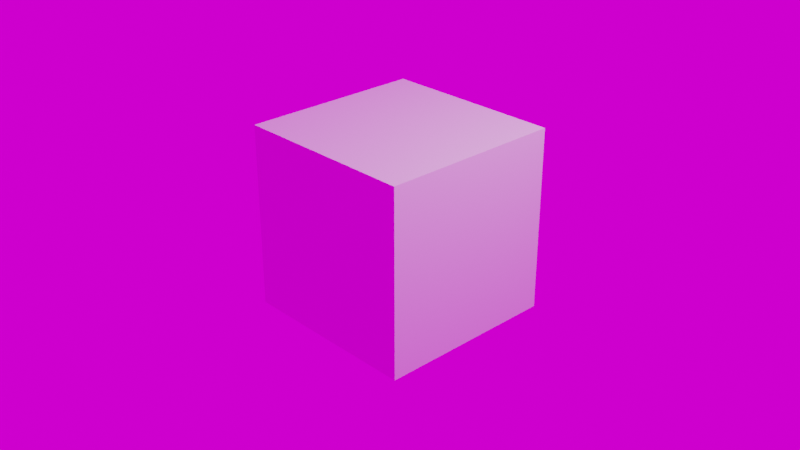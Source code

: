 # Source: world.blend  (saved by Blender 3.0.35; exported with 4.5.12 LTS)
import bpy
from mathutils import Matrix  # noqa: F401  (used for matrix-valued properties, if any)

bpy.ops.wm.read_factory_settings(use_empty=True)
scene = bpy.context.scene
scene.name = 'Scene'

# ---- collections
col_collection = bpy.data.collections.new('Collection'); scene.collection.children.link(col_collection)

# ---- images (referenced by path relative to the original .blend; pixels are not part of the script)
import os
ASSET_DIR = os.environ.get("B2B_ASSET_DIR", "")  # directory of the original .blend (textures are referenced by path, not embedded)
HERE = os.path.dirname(os.path.abspath(__file__))  # packed textures are extracted next to this script under _unpacked/

def load_image(name, relpath, width, height, colorspace="sRGB"):
    """Load a texture the original file referenced (path relative to the .blend, or extracted next to this script)."""
    p = next((c for c in (os.path.join(HERE, relpath), os.path.join(ASSET_DIR, relpath)) if relpath and os.path.exists(c)), "")
    if p:
        img = bpy.data.images.load(p, check_existing=True)
        img.name = name
    else:  # same state as the original file: an image datablock whose file is absent (Cycles renders it pink)
        img = bpy.data.images.new(name, width, height)
        img.source = "FILE"
        img.filepath = "//" + (relpath or name)
    img.colorspace_settings.name = colorspace
    return img
img_forest_exr = load_image('forest.exr', 'forest.exr', 1024, 1024, 'Linear Rec.709')

# ---- materials (node trees are filled in below, after node groups)
mat_material = bpy.data.materials.new('Material')
mat_material.alpha_threshold = 0.0
mat_material.use_transparent_shadow = False
mat_material.line_color = (0.0, 0.0, 0.0, 1.0)

# ---- node groups
ng_adjt_quick_world = bpy.data.node_groups.new('adjt_quick_world', 'ShaderNodeTree')
_s = ng_adjt_quick_world.interface.new_socket(name='Shader', in_out='OUTPUT', socket_type='NodeSocketShader')
_s = ng_adjt_quick_world.interface.new_socket(name='BG Color', in_out='INPUT', socket_type='NodeSocketColor')
_s.default_value = (1.0, 1.0, 1.0, 1.0)
_s = ng_adjt_quick_world.interface.new_socket(name='BG Strength', in_out='INPUT', socket_type='NodeSocketFloat')
_s.default_value = 1.0
_s.min_value = 0.0
_s.max_value = 1e+06
_s = ng_adjt_quick_world.interface.new_socket(name='Mix BG', in_out='INPUT', socket_type='NodeSocketFloat')
_s.min_value = 0.0
_s.max_value = 1.0
_s = ng_adjt_quick_world.interface.new_socket(name='Rotation', in_out='INPUT', socket_type='NodeSocketVector')
_s.subtype = 'EULER'
_s = ng_adjt_quick_world.interface.new_socket(name='Hue', in_out='INPUT', socket_type='NodeSocketFloat')
_s.default_value = 0.5
_s.min_value = 0.0
_s.max_value = 1.0
_s = ng_adjt_quick_world.interface.new_socket(name='Saturation', in_out='INPUT', socket_type='NodeSocketFloat')
_s.default_value = 1.0
_s.min_value = 0.0
_s.max_value = 2.0
_s = ng_adjt_quick_world.interface.new_socket(name='Value', in_out='INPUT', socket_type='NodeSocketFloat')
_s.default_value = 1.0
_s.min_value = 0.0
_s.max_value = 2.0
_s = ng_adjt_quick_world.interface.new_socket(name='Factor', in_out='INPUT', socket_type='NodeSocketFloat')
_s.subtype = 'FACTOR'
_s.default_value = 1.0
_s.min_value = 0.0
_s.max_value = 1.0
_N = ng_adjt_quick_world.nodes; _L = ng_adjt_quick_world.links
n0 = _N.new('ShaderNodeBackground'); n0.name = 'SSM_BG'; n0.location = (305, -215)
n1 = _N.new('ShaderNodeTexCoord'); n1.name = 'SSM_Tc'; n1.location = (-595, -215)
n2 = _N.new('ShaderNodeMixShader'); n2.name = 'Mix Shader'; n2.location = (576, -103)
n3 = _N.new('ShaderNodeBackground'); n3.name = 'Background'; n3.location = (308, -57)
n4 = _N.new('ShaderNodeMapping'); n4.name = 'SSM_Mapping'; n4.location = (-395, -215)
n5 = _N.new('ShaderNodeLightPath'); n5.name = 'Light Path'; n5.location = (37, 220)
n6 = _N.new('ShaderNodeMath'); n6.name = 'Math'; n6.location = (314, 135)
n6.operation = 'MULTIPLY'
n7 = _N.new('NodeGroupOutput'); n7.name = 'Group Output'; n7.location = (776, -101)
n8 = _N.new('ShaderNodeHueSaturation'); n8.name = 'SSM_HSV'; n8.location = (105, -215)
n9 = _N.new('ShaderNodeTexEnvironment'); n9.name = 'Image'; n9.location = (-195, -215)
n9.image = img_forest_exr
n10 = _N.new('NodeGroupInput'); n10.name = 'Group Input'; n10.location = (-623, 60)
_L.new(n2.outputs[0], n7.inputs[0])
_L.new(n8.outputs[0], n0.inputs[0])
_L.new(n4.outputs[0], n9.inputs[0])
_L.new(n1.outputs[0], n4.inputs[0])
_L.new(n0.outputs[0], n2.inputs[1])
_L.new(n3.outputs[0], n2.inputs[2])
_L.new(n5.outputs[0], n6.inputs[0])
_L.new(n6.outputs[0], n2.inputs[0])
_L.new(n9.outputs[0], n8.inputs[4])
_L.new(n10.outputs[0], n3.inputs[0])
_L.new(n10.outputs[1], n3.inputs[1])
_L.new(n10.outputs[2], n6.inputs[1])
_L.new(n10.outputs[4], n8.inputs[0])
_L.new(n10.outputs[5], n8.inputs[1])
_L.new(n10.outputs[6], n8.inputs[2])
_L.new(n10.outputs[7], n8.inputs[3])
_L.new(n10.outputs[3], n4.inputs[2])
n7.is_active_output = True

# ---- material node trees
mat_material.use_nodes = True; mat_material.node_tree.nodes.clear()
_N = mat_material.node_tree.nodes; _L = mat_material.node_tree.links
n0 = _N.new('ShaderNodeOutputMaterial'); n0.name = 'Material Output'; n0.location = (300, 300)
n1 = _N.new('ShaderNodeBsdfPrincipled'); n1.name = 'Principled BSDF'; n1.location = (10, 300)
n1.distribution = 'GGX'
n1.subsurface_method = 'RANDOM_WALK_SKIN'
n1.inputs[2].default_value = 0.4
n1.inputs[3].default_value = 1.45
n1.inputs[27].default_value = (0.0, 0.0, 0.0, 1.0)
n1.inputs[28].default_value = 1.0
_L.new(n1.outputs[0], n0.inputs[0])
n0.is_active_output = True

# ---- world
world_sss = bpy.data.worlds.new('sss'); scene.world = world_sss
world_sss.use_nodes = True; world_sss.node_tree.nodes.clear()
_N = world_sss.node_tree.nodes; _L = world_sss.node_tree.links
n0 = _N.new('ShaderNodeOutputWorld'); n0.name = 'World Output'; n0.location = (712, 250)
n1 = _N.new('ShaderNodeGroup'); n1.name = 'Group'; n1.location = (459, 265)
n1.width = 207
n1.node_tree = ng_adjt_quick_world
n1.inputs[0].default_value = (1.0, 1.0, 1.0, 1.0)
n1.inputs[1].default_value = 1.0
n1.inputs[2].default_value = 0.0
n1.inputs[3].default_value = (0.0, 0.0, 0.0)
n1.inputs[4].default_value = 0.5
n1.inputs[5].default_value = 1.0
n1.inputs[6].default_value = 1.0
n1.inputs[7].default_value = 1.0
_L.new(n1.outputs[0], n0.inputs[0])
n0.is_active_output = True
world_sss.color = (0.05088, 0.05088, 0.05088)
world_sss.use_sun_shadow = False
world_sss.sun_shadow_jitter_overblur = 0.0

# ---- cameras
cam_camera = bpy.data.cameras.new('Camera')
cam_camera.clip_end = 100.0
cam_camera.ortho_scale = 7.314

# ---- lights
light_light = bpy.data.lights.new('Light', 'POINT')
light_light.transmission_factor = 0.0
light_light.energy = 1000.0
light_light.shadow_soft_size = 0.1
light_light.shadow_maximum_resolution = 0.006
light_light.use_absolute_resolution = True

# ---- meshes
me_cube = bpy.data.meshes.new('Cube')
me_cube.from_pydata([(1.0, 1.0, 1.0), (1.0, 1.0, -1.0), (1.0, -1.0, 1.0), (1.0, -1.0, -1.0), (-1.0, 1.0, 1.0), (-1.0, 1.0, -1.0), (-1.0, -1.0, 1.0), (-1.0, -1.0, -1.0)], [], [(0, 4, 6, 2), (3, 2, 6, 7), (7, 6, 4, 5), (5, 1, 3, 7), (1, 0, 2, 3), (5, 4, 0, 1)])
_uv = me_cube.uv_layers.new(name='UVMap')
_uv.uv.foreach_set('vector', [0.625, 0.5, 0.875, 0.5, 0.875, 0.75, 0.625, 0.75, 0.375, 0.75, 0.625, 0.75, 0.625, 1.0, 0.375, 1.0, 0.375, 0.0, 0.625, 0.0, 0.625, 0.25, 0.375, 0.25, 0.125, 0.5, 0.375, 0.5, 0.375, 0.75, 0.125, 0.75, 0.375, 0.5, 0.625, 0.5, 0.625, 0.75, 0.375, 0.75, 0.375, 0.25, 0.625, 0.25, 0.625, 0.5, 0.375, 0.5])
me_cube.materials.append(mat_material)
me_cube.use_remesh_preserve_volume = False
me_cube.use_remesh_preserve_attributes = False
me_cube.use_mirror_vertex_groups = False
me_cube.update()

# ---- curves / text
txt_text = bpy.data.curves.new('Text', 'FONT')
txt_text.dimensions = '2D'
txt_text.body = ''

# ---- objects
ob_cube = bpy.data.objects.new('Cube', me_cube)
ob_light = bpy.data.objects.new('Light', light_light)
ob_camera = bpy.data.objects.new('Camera', cam_camera)
ob_x = bpy.data.objects.new('中文', txt_text)

# ---- transforms, parenting, visibility, modifiers, constraints
ob_cube.location = (0.0, 0.0, 0.0)
ob_cube.lock_rotations_4d = False
ob_cube.empty_display_type = 'ARROWS'
ob_cube.lineart.crease_threshold = 0.0
ob_light.location = (4.076, 1.005, 5.904)
ob_light.rotation_euler = (0.6503, 0.05522, 1.866)
ob_light.lock_rotations_4d = False
ob_light.empty_display_type = 'ARROWS'
ob_light.color = (0.0, 0.0, 0.0, 0.0)
ob_light.lineart.crease_threshold = 0.0
ob_camera.location = (7.359, -6.926, 4.958)
ob_camera.rotation_euler = (1.109, 0.0, 0.8149)
ob_camera.lock_rotations_4d = False
ob_camera.empty_display_type = 'ARROWS'
ob_camera.color = (0.0, 0.0, 0.0, 0.0)
ob_camera.display_type = 'WIRE'
ob_camera.lineart.crease_threshold = 0.0
ob_x.location = (0.0, 0.0, 0.0)

# ---- collection membership
col_collection.objects.link(ob_cube)
col_collection.objects.link(ob_light)
col_collection.objects.link(ob_camera)
col_collection.objects.link(ob_x)

# ---- scene / render settings (as saved in the file)
scene.camera = ob_camera
scene.frame_start = 1; scene.frame_end = 250; scene.frame_set(1)
scene.render.engine = 'BLENDER_EEVEE_NEXT'
scene.cycles.sampling_pattern = 'TABULATED_SOBOL'
scene.cycles.use_light_tree = False
scene.view_settings.view_transform = 'Filmic'
bpy.context.view_layer.update()
